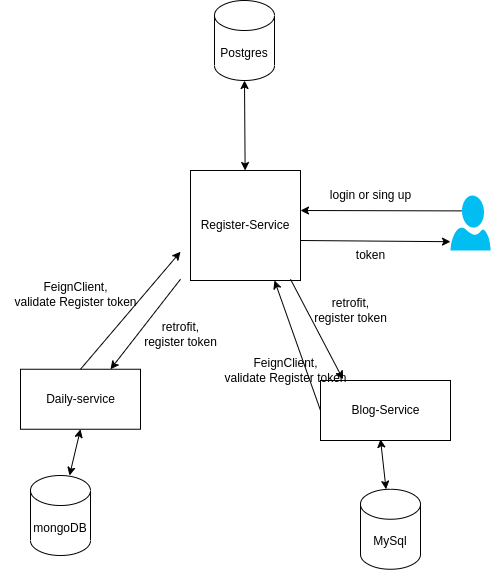

The diagram above was exported from draw.io. Its source (the exported page's mxGraphModel, read from the mxfile embedded in the PNG):
<mxGraphModel dx="1348" dy="744" grid="1" gridSize="10" guides="1" tooltips="1" connect="1" arrows="1" fold="1" page="1" pageScale="1" pageWidth="827" pageHeight="1169" math="0" shadow="0">
  <root>
    <mxCell id="WIyWlLk6GJQsqaUBKTNV-0" />
    <mxCell id="WIyWlLk6GJQsqaUBKTNV-1" parent="WIyWlLk6GJQsqaUBKTNV-0" />
    <mxCell id="3cnLTJG58VzQzhBTf-iR-0" value="mongoDB" style="shape=cylinder3;whiteSpace=wrap;html=1;boundedLbl=1;backgroundOutline=1;size=15;" parent="WIyWlLk6GJQsqaUBKTNV-1" vertex="1">
      <mxGeometry x="200" y="545" width="60" height="80" as="geometry" />
    </mxCell>
    <mxCell id="3cnLTJG58VzQzhBTf-iR-1" value="MySql" style="shape=cylinder3;whiteSpace=wrap;html=1;boundedLbl=1;backgroundOutline=1;size=15;" parent="WIyWlLk6GJQsqaUBKTNV-1" vertex="1">
      <mxGeometry x="530" y="558.75" width="60" height="80" as="geometry" />
    </mxCell>
    <mxCell id="3cnLTJG58VzQzhBTf-iR-2" value="Register-Service" style="whiteSpace=wrap;html=1;aspect=fixed;" parent="WIyWlLk6GJQsqaUBKTNV-1" vertex="1">
      <mxGeometry x="360" y="240" width="110" height="110" as="geometry" />
    </mxCell>
    <mxCell id="3cnLTJG58VzQzhBTf-iR-3" value="Daily-service" style="html=1;dashed=0;whitespace=wrap;" parent="WIyWlLk6GJQsqaUBKTNV-1" vertex="1">
      <mxGeometry x="190" y="438.75" width="120" height="60" as="geometry" />
    </mxCell>
    <mxCell id="3cnLTJG58VzQzhBTf-iR-4" value="Blog-Service" style="html=1;dashed=0;whitespace=wrap;" parent="WIyWlLk6GJQsqaUBKTNV-1" vertex="1">
      <mxGeometry x="490" y="450" width="130" height="60" as="geometry" />
    </mxCell>
    <mxCell id="3cnLTJG58VzQzhBTf-iR-6" value="" style="endArrow=classic;html=1;rounded=0;exitX=0;exitY=1;exitDx=0;exitDy=0;entryX=0.75;entryY=0;entryDx=0;entryDy=0;" parent="WIyWlLk6GJQsqaUBKTNV-1" target="3cnLTJG58VzQzhBTf-iR-3" edge="1">
      <mxGeometry width="50" height="50" relative="1" as="geometry">
        <mxPoint x="350" y="348.75" as="sourcePoint" />
        <mxPoint x="490" y="478.75" as="targetPoint" />
      </mxGeometry>
    </mxCell>
    <mxCell id="3cnLTJG58VzQzhBTf-iR-7" value="retrofit,&lt;br&gt;register token" style="text;html=1;align=center;verticalAlign=middle;resizable=0;points=[];autosize=1;strokeColor=none;fillColor=none;" parent="WIyWlLk6GJQsqaUBKTNV-1" vertex="1">
      <mxGeometry x="300" y="383.75" width="100" height="40" as="geometry" />
    </mxCell>
    <mxCell id="3cnLTJG58VzQzhBTf-iR-8" value="" style="endArrow=classic;html=1;rounded=0;exitX=0.5;exitY=0;exitDx=0;exitDy=0;entryX=0;entryY=0.75;entryDx=0;entryDy=0;" parent="WIyWlLk6GJQsqaUBKTNV-1" source="3cnLTJG58VzQzhBTf-iR-3" edge="1">
      <mxGeometry width="50" height="50" relative="1" as="geometry">
        <mxPoint x="440" y="528.75" as="sourcePoint" />
        <mxPoint x="350" y="321.25" as="targetPoint" />
      </mxGeometry>
    </mxCell>
    <mxCell id="3cnLTJG58VzQzhBTf-iR-9" value="FeignClient,&lt;br&gt;validate Register token" style="text;html=1;align=center;verticalAlign=middle;resizable=0;points=[];autosize=1;strokeColor=none;fillColor=none;" parent="WIyWlLk6GJQsqaUBKTNV-1" vertex="1">
      <mxGeometry x="170" y="343.75" width="150" height="40" as="geometry" />
    </mxCell>
    <mxCell id="3cnLTJG58VzQzhBTf-iR-10" value="" style="endArrow=classic;html=1;rounded=0;exitX=1;exitY=1;exitDx=0;exitDy=0;entryX=0.25;entryY=0;entryDx=0;entryDy=0;" parent="WIyWlLk6GJQsqaUBKTNV-1" edge="1">
      <mxGeometry width="50" height="50" relative="1" as="geometry">
        <mxPoint x="460" y="348.75" as="sourcePoint" />
        <mxPoint x="512.5" y="448.75" as="targetPoint" />
      </mxGeometry>
    </mxCell>
    <mxCell id="3cnLTJG58VzQzhBTf-iR-14" value="" style="endArrow=classic;startArrow=classic;html=1;rounded=0;" parent="WIyWlLk6GJQsqaUBKTNV-1" source="3cnLTJG58VzQzhBTf-iR-1" edge="1">
      <mxGeometry width="50" height="50" relative="1" as="geometry">
        <mxPoint x="500" y="558.75" as="sourcePoint" />
        <mxPoint x="550" y="508.75" as="targetPoint" />
      </mxGeometry>
    </mxCell>
    <mxCell id="3cnLTJG58VzQzhBTf-iR-17" value="" style="endArrow=classic;startArrow=classic;html=1;rounded=0;exitX=0.5;exitY=1;exitDx=0;exitDy=0;entryX=0.65;entryY=0;entryDx=0;entryDy=0;entryPerimeter=0;" parent="WIyWlLk6GJQsqaUBKTNV-1" source="3cnLTJG58VzQzhBTf-iR-3" target="3cnLTJG58VzQzhBTf-iR-0" edge="1">
      <mxGeometry width="50" height="50" relative="1" as="geometry">
        <mxPoint x="440" y="528.75" as="sourcePoint" />
        <mxPoint x="490" y="478.75" as="targetPoint" />
      </mxGeometry>
    </mxCell>
    <mxCell id="3dNUbUuhn55A2-INN8Hj-0" value="Postgres&lt;br&gt;" style="shape=cylinder3;whiteSpace=wrap;html=1;boundedLbl=1;backgroundOutline=1;size=15;" vertex="1" parent="WIyWlLk6GJQsqaUBKTNV-1">
      <mxGeometry x="384" y="70" width="60" height="80" as="geometry" />
    </mxCell>
    <mxCell id="3dNUbUuhn55A2-INN8Hj-1" value="" style="endArrow=classic;startArrow=classic;html=1;rounded=0;exitX=0.5;exitY=1;exitDx=0;exitDy=0;exitPerimeter=0;" edge="1" parent="WIyWlLk6GJQsqaUBKTNV-1" source="3dNUbUuhn55A2-INN8Hj-0" target="3cnLTJG58VzQzhBTf-iR-2">
      <mxGeometry width="50" height="50" relative="1" as="geometry">
        <mxPoint x="201" y="303.75" as="sourcePoint" />
        <mxPoint x="190" y="350" as="targetPoint" />
        <Array as="points" />
      </mxGeometry>
    </mxCell>
    <mxCell id="3dNUbUuhn55A2-INN8Hj-2" value="FeignClient,&lt;br&gt;validate Register token" style="text;html=1;align=center;verticalAlign=middle;resizable=0;points=[];autosize=1;strokeColor=none;fillColor=none;" vertex="1" parent="WIyWlLk6GJQsqaUBKTNV-1">
      <mxGeometry x="380" y="420" width="150" height="40" as="geometry" />
    </mxCell>
    <mxCell id="3dNUbUuhn55A2-INN8Hj-3" value="" style="verticalLabelPosition=bottom;html=1;verticalAlign=top;align=center;strokeColor=none;fillColor=#00BEF2;shape=mxgraph.azure.user;" vertex="1" parent="WIyWlLk6GJQsqaUBKTNV-1">
      <mxGeometry x="620" y="265" width="40" height="55" as="geometry" />
    </mxCell>
    <mxCell id="3dNUbUuhn55A2-INN8Hj-5" value="" style="endArrow=classic;html=1;rounded=0;exitX=0.28;exitY=0.28;exitDx=0;exitDy=0;exitPerimeter=0;" edge="1" parent="WIyWlLk6GJQsqaUBKTNV-1" source="3dNUbUuhn55A2-INN8Hj-3">
      <mxGeometry width="50" height="50" relative="1" as="geometry">
        <mxPoint x="400" y="520" as="sourcePoint" />
        <mxPoint x="470" y="280" as="targetPoint" />
      </mxGeometry>
    </mxCell>
    <mxCell id="3dNUbUuhn55A2-INN8Hj-6" value="login or sing up" style="text;html=1;align=center;verticalAlign=middle;resizable=0;points=[];autosize=1;strokeColor=none;fillColor=none;" vertex="1" parent="WIyWlLk6GJQsqaUBKTNV-1">
      <mxGeometry x="490" y="250" width="100" height="30" as="geometry" />
    </mxCell>
    <mxCell id="3dNUbUuhn55A2-INN8Hj-7" value="" style="endArrow=classic;html=1;rounded=0;entryX=0;entryY=0.84;entryDx=0;entryDy=0;entryPerimeter=0;" edge="1" parent="WIyWlLk6GJQsqaUBKTNV-1" target="3dNUbUuhn55A2-INN8Hj-3">
      <mxGeometry width="50" height="50" relative="1" as="geometry">
        <mxPoint x="470" y="310" as="sourcePoint" />
        <mxPoint x="464" y="290" as="targetPoint" />
      </mxGeometry>
    </mxCell>
    <mxCell id="3dNUbUuhn55A2-INN8Hj-8" value="token" style="text;html=1;align=center;verticalAlign=middle;resizable=0;points=[];autosize=1;strokeColor=none;fillColor=none;" vertex="1" parent="WIyWlLk6GJQsqaUBKTNV-1">
      <mxGeometry x="515" y="310" width="50" height="30" as="geometry" />
    </mxCell>
    <mxCell id="3dNUbUuhn55A2-INN8Hj-9" value="retrofit,&lt;br&gt;register token" style="text;html=1;align=center;verticalAlign=middle;resizable=0;points=[];autosize=1;strokeColor=none;fillColor=none;" vertex="1" parent="WIyWlLk6GJQsqaUBKTNV-1">
      <mxGeometry x="470" y="360" width="100" height="40" as="geometry" />
    </mxCell>
    <mxCell id="3dNUbUuhn55A2-INN8Hj-10" value="" style="endArrow=classic;html=1;rounded=0;entryX=0;entryY=0.75;entryDx=0;entryDy=0;exitX=0;exitY=0.5;exitDx=0;exitDy=0;" edge="1" parent="WIyWlLk6GJQsqaUBKTNV-1" source="3cnLTJG58VzQzhBTf-iR-4">
      <mxGeometry width="50" height="50" relative="1" as="geometry">
        <mxPoint x="344" y="467.5" as="sourcePoint" />
        <mxPoint x="444" y="350" as="targetPoint" />
      </mxGeometry>
    </mxCell>
  </root>
</mxGraphModel>